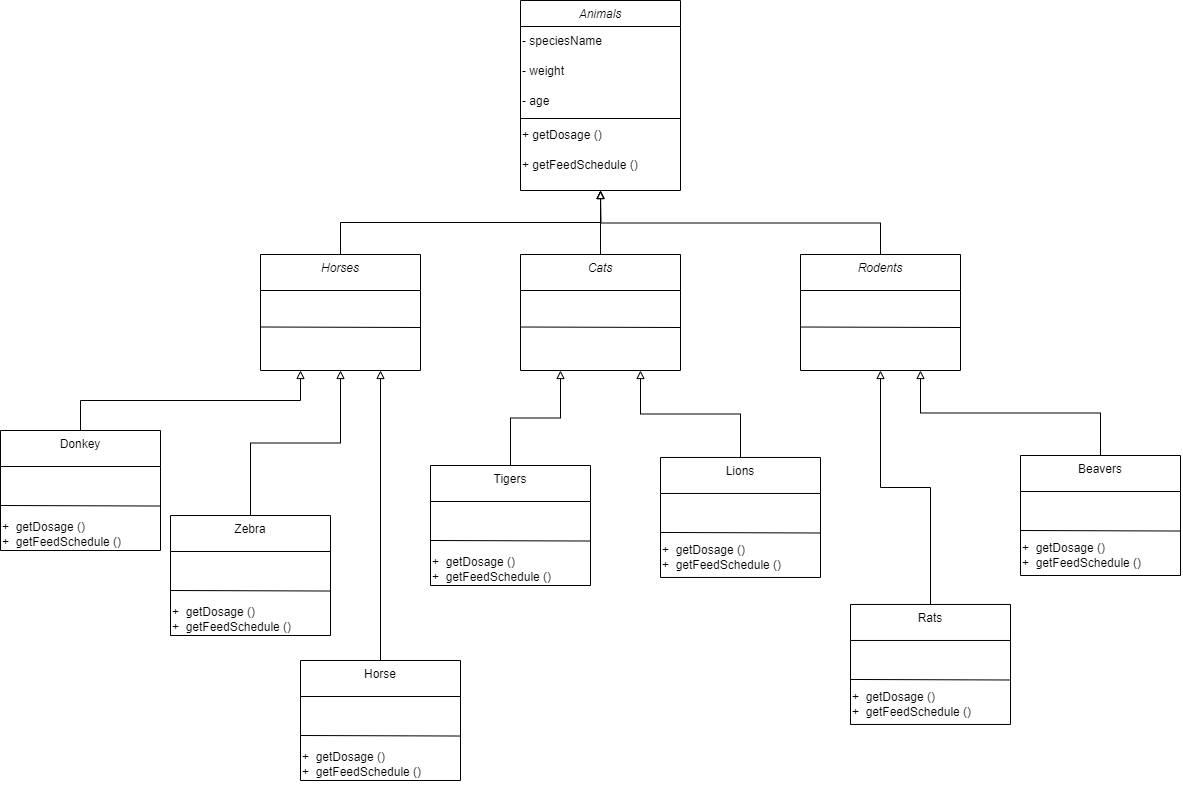

The diagram above was exported from draw.io. Its source (the exported page's mxGraphModel, read from the mxfile embedded in the PNG):
<mxGraphModel dx="2406" dy="814" grid="1" gridSize="10" guides="1" tooltips="1" connect="1" arrows="1" fold="1" page="1" pageScale="1" pageWidth="827" pageHeight="1169" math="0" shadow="0">
  <root>
    <mxCell id="WIyWlLk6GJQsqaUBKTNV-0" />
    <mxCell id="WIyWlLk6GJQsqaUBKTNV-1" parent="WIyWlLk6GJQsqaUBKTNV-0" />
    <mxCell id="zkfFHV4jXpPFQw0GAbJ--0" value="Animals" style="swimlane;fontStyle=2;align=center;verticalAlign=top;childLayout=stackLayout;horizontal=1;startSize=26;horizontalStack=0;resizeParent=1;resizeLast=0;collapsible=1;marginBottom=0;rounded=0;shadow=0;strokeWidth=1;" parent="WIyWlLk6GJQsqaUBKTNV-1" vertex="1">
      <mxGeometry x="150" y="70" width="160" height="190" as="geometry">
        <mxRectangle x="230" y="140" width="160" height="26" as="alternateBounds" />
      </mxGeometry>
    </mxCell>
    <mxCell id="f1VGSh_9gaukBOMlZ2Up-1" value="- speciesName" style="text;html=1;align=left;verticalAlign=middle;resizable=0;points=[];autosize=1;strokeColor=none;fillColor=none;" vertex="1" parent="zkfFHV4jXpPFQw0GAbJ--0">
      <mxGeometry y="26" width="160" height="30" as="geometry" />
    </mxCell>
    <mxCell id="f1VGSh_9gaukBOMlZ2Up-2" value="- weight" style="text;html=1;align=left;verticalAlign=middle;resizable=0;points=[];autosize=1;strokeColor=none;fillColor=none;" vertex="1" parent="zkfFHV4jXpPFQw0GAbJ--0">
      <mxGeometry y="56" width="160" height="30" as="geometry" />
    </mxCell>
    <mxCell id="f1VGSh_9gaukBOMlZ2Up-0" value="- age" style="text;html=1;align=left;verticalAlign=middle;resizable=0;points=[];autosize=1;strokeColor=none;fillColor=none;" vertex="1" parent="zkfFHV4jXpPFQw0GAbJ--0">
      <mxGeometry y="86" width="160" height="30" as="geometry" />
    </mxCell>
    <mxCell id="zkfFHV4jXpPFQw0GAbJ--4" value="" style="line;html=1;strokeWidth=1;align=left;verticalAlign=middle;spacingTop=-1;spacingLeft=3;spacingRight=3;rotatable=0;labelPosition=right;points=[];portConstraint=eastwest;" parent="zkfFHV4jXpPFQw0GAbJ--0" vertex="1">
      <mxGeometry y="116" width="160" height="4" as="geometry" />
    </mxCell>
    <mxCell id="f1VGSh_9gaukBOMlZ2Up-3" value="+&amp;nbsp;getDosage ()" style="text;html=1;align=left;verticalAlign=middle;resizable=0;points=[];autosize=1;strokeColor=none;fillColor=none;" vertex="1" parent="zkfFHV4jXpPFQw0GAbJ--0">
      <mxGeometry y="120" width="160" height="30" as="geometry" />
    </mxCell>
    <mxCell id="f1VGSh_9gaukBOMlZ2Up-4" value="+&amp;nbsp;getFeedSchedule ()" style="text;html=1;align=left;verticalAlign=middle;resizable=0;points=[];autosize=1;strokeColor=none;fillColor=none;" vertex="1" parent="zkfFHV4jXpPFQw0GAbJ--0">
      <mxGeometry y="150" width="160" height="30" as="geometry" />
    </mxCell>
    <mxCell id="f1VGSh_9gaukBOMlZ2Up-33" style="edgeStyle=orthogonalEdgeStyle;rounded=0;orthogonalLoop=1;jettySize=auto;html=1;exitX=0.5;exitY=0;exitDx=0;exitDy=0;entryX=0.5;entryY=1;entryDx=0;entryDy=0;startArrow=none;startFill=0;endArrow=block;endFill=0;" edge="1" parent="WIyWlLk6GJQsqaUBKTNV-1" source="f1VGSh_9gaukBOMlZ2Up-8" target="zkfFHV4jXpPFQw0GAbJ--0">
      <mxGeometry relative="1" as="geometry" />
    </mxCell>
    <mxCell id="f1VGSh_9gaukBOMlZ2Up-46" value="" style="group" vertex="1" connectable="0" parent="WIyWlLk6GJQsqaUBKTNV-1">
      <mxGeometry x="-110" y="324" width="160" height="121" as="geometry" />
    </mxCell>
    <mxCell id="f1VGSh_9gaukBOMlZ2Up-8" value="&lt;font style=&quot;font-weight: normal;&quot; data-font-src=&quot;https://fonts.googleapis.com/css?family=italic&quot;&gt;&lt;i&gt;Horses&lt;/i&gt;&lt;/font&gt;" style="swimlane;fontStyle=1;align=center;verticalAlign=top;childLayout=stackLayout;horizontal=1;startSize=36;horizontalStack=0;resizeParent=1;resizeParentMax=0;resizeLast=0;collapsible=1;marginBottom=0;whiteSpace=wrap;html=1;" vertex="1" parent="f1VGSh_9gaukBOMlZ2Up-46">
      <mxGeometry width="160" height="116" as="geometry" />
    </mxCell>
    <mxCell id="f1VGSh_9gaukBOMlZ2Up-42" value="" style="endArrow=none;html=1;rounded=0;" edge="1" parent="f1VGSh_9gaukBOMlZ2Up-8">
      <mxGeometry width="50" height="50" relative="1" as="geometry">
        <mxPoint y="72.5" as="sourcePoint" />
        <mxPoint x="160" y="73" as="targetPoint" />
        <Array as="points" />
      </mxGeometry>
    </mxCell>
    <mxCell id="f1VGSh_9gaukBOMlZ2Up-47" value="" style="group" vertex="1" connectable="0" parent="WIyWlLk6GJQsqaUBKTNV-1">
      <mxGeometry x="150" y="324" width="160" height="121" as="geometry" />
    </mxCell>
    <mxCell id="f1VGSh_9gaukBOMlZ2Up-48" value="&lt;font style=&quot;font-weight: normal;&quot; data-font-src=&quot;https://fonts.googleapis.com/css?family=italic&quot;&gt;&lt;i&gt;Cats&lt;/i&gt;&lt;/font&gt;" style="swimlane;fontStyle=1;align=center;verticalAlign=top;childLayout=stackLayout;horizontal=1;startSize=36;horizontalStack=0;resizeParent=1;resizeParentMax=0;resizeLast=0;collapsible=1;marginBottom=0;whiteSpace=wrap;html=1;" vertex="1" parent="f1VGSh_9gaukBOMlZ2Up-47">
      <mxGeometry width="160" height="116" as="geometry" />
    </mxCell>
    <mxCell id="f1VGSh_9gaukBOMlZ2Up-49" value="" style="endArrow=none;html=1;rounded=0;" edge="1" parent="f1VGSh_9gaukBOMlZ2Up-48">
      <mxGeometry width="50" height="50" relative="1" as="geometry">
        <mxPoint y="72.5" as="sourcePoint" />
        <mxPoint x="160" y="73" as="targetPoint" />
        <Array as="points" />
      </mxGeometry>
    </mxCell>
    <mxCell id="f1VGSh_9gaukBOMlZ2Up-51" value="" style="group" vertex="1" connectable="0" parent="WIyWlLk6GJQsqaUBKTNV-1">
      <mxGeometry x="430" y="324" width="160" height="121" as="geometry" />
    </mxCell>
    <mxCell id="f1VGSh_9gaukBOMlZ2Up-55" style="edgeStyle=orthogonalEdgeStyle;rounded=0;orthogonalLoop=1;jettySize=auto;html=1;exitX=0.5;exitY=0;exitDx=0;exitDy=0;endArrow=block;endFill=0;" edge="1" parent="f1VGSh_9gaukBOMlZ2Up-51" source="f1VGSh_9gaukBOMlZ2Up-52">
      <mxGeometry relative="1" as="geometry">
        <mxPoint x="-200" y="-64" as="targetPoint" />
      </mxGeometry>
    </mxCell>
    <mxCell id="f1VGSh_9gaukBOMlZ2Up-52" value="&lt;font style=&quot;font-weight: normal;&quot; data-font-src=&quot;https://fonts.googleapis.com/css?family=italic&quot;&gt;&lt;i&gt;Rodents&lt;/i&gt;&lt;/font&gt;" style="swimlane;fontStyle=1;align=center;verticalAlign=top;childLayout=stackLayout;horizontal=1;startSize=36;horizontalStack=0;resizeParent=1;resizeParentMax=0;resizeLast=0;collapsible=1;marginBottom=0;whiteSpace=wrap;html=1;" vertex="1" parent="f1VGSh_9gaukBOMlZ2Up-51">
      <mxGeometry width="160" height="116" as="geometry" />
    </mxCell>
    <mxCell id="f1VGSh_9gaukBOMlZ2Up-53" value="" style="endArrow=none;html=1;rounded=0;" edge="1" parent="f1VGSh_9gaukBOMlZ2Up-52">
      <mxGeometry width="50" height="50" relative="1" as="geometry">
        <mxPoint y="72.5" as="sourcePoint" />
        <mxPoint x="160" y="73" as="targetPoint" />
        <Array as="points" />
      </mxGeometry>
    </mxCell>
    <mxCell id="f1VGSh_9gaukBOMlZ2Up-56" style="edgeStyle=orthogonalEdgeStyle;rounded=0;orthogonalLoop=1;jettySize=auto;html=1;exitX=0.5;exitY=0;exitDx=0;exitDy=0;entryX=0.5;entryY=1;entryDx=0;entryDy=0;endArrow=block;endFill=0;" edge="1" parent="WIyWlLk6GJQsqaUBKTNV-1" source="f1VGSh_9gaukBOMlZ2Up-48" target="zkfFHV4jXpPFQw0GAbJ--0">
      <mxGeometry relative="1" as="geometry" />
    </mxCell>
    <mxCell id="f1VGSh_9gaukBOMlZ2Up-57" value="" style="group" vertex="1" connectable="0" parent="WIyWlLk6GJQsqaUBKTNV-1">
      <mxGeometry x="-70" y="730" width="160" height="123.96551724137932" as="geometry" />
    </mxCell>
    <mxCell id="f1VGSh_9gaukBOMlZ2Up-58" value="&lt;font style=&quot;font-weight: normal;&quot; data-font-src=&quot;https://fonts.googleapis.com/css?family=italic&quot;&gt;Horse&lt;/font&gt;" style="swimlane;fontStyle=1;align=center;verticalAlign=top;childLayout=stackLayout;horizontal=1;startSize=36;horizontalStack=0;resizeParent=1;resizeParentMax=0;resizeLast=0;collapsible=1;marginBottom=0;whiteSpace=wrap;html=1;" vertex="1" parent="f1VGSh_9gaukBOMlZ2Up-57">
      <mxGeometry width="160" height="120.00000000000001" as="geometry" />
    </mxCell>
    <mxCell id="f1VGSh_9gaukBOMlZ2Up-59" value="" style="endArrow=none;html=1;rounded=0;" edge="1" parent="f1VGSh_9gaukBOMlZ2Up-58">
      <mxGeometry width="50" height="50" relative="1" as="geometry">
        <mxPoint y="75" as="sourcePoint" />
        <mxPoint x="160" y="75.51724137931035" as="targetPoint" />
        <Array as="points" />
      </mxGeometry>
    </mxCell>
    <mxCell id="f1VGSh_9gaukBOMlZ2Up-60" value="+&amp;nbsp;&amp;nbsp;getDosage ()&lt;br&gt;+&amp;nbsp;&amp;nbsp;getFeedSchedule ()&lt;br&gt;" style="text;html=1;align=left;verticalAlign=middle;resizable=0;points=[];autosize=1;strokeColor=none;fillColor=none;" vertex="1" parent="f1VGSh_9gaukBOMlZ2Up-57">
      <mxGeometry y="83.96551724137932" width="140" height="40" as="geometry" />
    </mxCell>
    <mxCell id="f1VGSh_9gaukBOMlZ2Up-78" value="" style="group" vertex="1" connectable="0" parent="WIyWlLk6GJQsqaUBKTNV-1">
      <mxGeometry x="-370" y="500" width="160" height="123.96551724137932" as="geometry" />
    </mxCell>
    <mxCell id="f1VGSh_9gaukBOMlZ2Up-79" value="" style="group" vertex="1" connectable="0" parent="f1VGSh_9gaukBOMlZ2Up-78">
      <mxGeometry width="160" height="123.96551724137932" as="geometry" />
    </mxCell>
    <mxCell id="f1VGSh_9gaukBOMlZ2Up-80" value="&lt;font style=&quot;font-weight: normal;&quot; data-font-src=&quot;https://fonts.googleapis.com/css?family=italic&quot;&gt;Donkey&lt;/font&gt;" style="swimlane;fontStyle=1;align=center;verticalAlign=top;childLayout=stackLayout;horizontal=1;startSize=36;horizontalStack=0;resizeParent=1;resizeParentMax=0;resizeLast=0;collapsible=1;marginBottom=0;whiteSpace=wrap;html=1;" vertex="1" parent="f1VGSh_9gaukBOMlZ2Up-79">
      <mxGeometry width="160" height="120.00000000000001" as="geometry" />
    </mxCell>
    <mxCell id="f1VGSh_9gaukBOMlZ2Up-81" value="" style="endArrow=none;html=1;rounded=0;" edge="1" parent="f1VGSh_9gaukBOMlZ2Up-80">
      <mxGeometry width="50" height="50" relative="1" as="geometry">
        <mxPoint y="75" as="sourcePoint" />
        <mxPoint x="160" y="75.51724137931035" as="targetPoint" />
        <Array as="points" />
      </mxGeometry>
    </mxCell>
    <mxCell id="f1VGSh_9gaukBOMlZ2Up-82" value="+&amp;nbsp;&amp;nbsp;getDosage ()&lt;br&gt;+&amp;nbsp;&amp;nbsp;getFeedSchedule ()&lt;br&gt;" style="text;html=1;align=left;verticalAlign=middle;resizable=0;points=[];autosize=1;strokeColor=none;fillColor=none;" vertex="1" parent="f1VGSh_9gaukBOMlZ2Up-79">
      <mxGeometry y="83.96551724137932" width="140" height="40" as="geometry" />
    </mxCell>
    <mxCell id="f1VGSh_9gaukBOMlZ2Up-86" value="" style="group" vertex="1" connectable="0" parent="WIyWlLk6GJQsqaUBKTNV-1">
      <mxGeometry x="290" y="523" width="160" height="123.97000000000001" as="geometry" />
    </mxCell>
    <mxCell id="f1VGSh_9gaukBOMlZ2Up-87" value="" style="group" vertex="1" connectable="0" parent="f1VGSh_9gaukBOMlZ2Up-86">
      <mxGeometry width="160" height="123.97000000000001" as="geometry" />
    </mxCell>
    <mxCell id="f1VGSh_9gaukBOMlZ2Up-102" value="" style="group" vertex="1" connectable="0" parent="f1VGSh_9gaukBOMlZ2Up-87">
      <mxGeometry y="3.97" width="160" height="120.00000000000001" as="geometry" />
    </mxCell>
    <mxCell id="f1VGSh_9gaukBOMlZ2Up-88" value="&lt;font style=&quot;font-weight: normal;&quot; data-font-src=&quot;https://fonts.googleapis.com/css?family=italic&quot;&gt;Lions&lt;/font&gt;" style="swimlane;fontStyle=1;align=center;verticalAlign=top;childLayout=stackLayout;horizontal=1;startSize=36;horizontalStack=0;resizeParent=1;resizeParentMax=0;resizeLast=0;collapsible=1;marginBottom=0;whiteSpace=wrap;html=1;" vertex="1" parent="f1VGSh_9gaukBOMlZ2Up-102">
      <mxGeometry width="160" height="120.00000000000001" as="geometry" />
    </mxCell>
    <mxCell id="f1VGSh_9gaukBOMlZ2Up-89" value="" style="endArrow=none;html=1;rounded=0;" edge="1" parent="f1VGSh_9gaukBOMlZ2Up-88">
      <mxGeometry width="50" height="50" relative="1" as="geometry">
        <mxPoint y="75" as="sourcePoint" />
        <mxPoint x="160" y="75.51724137931035" as="targetPoint" />
        <Array as="points" />
      </mxGeometry>
    </mxCell>
    <mxCell id="f1VGSh_9gaukBOMlZ2Up-90" value="+&amp;nbsp;&amp;nbsp;getDosage ()&lt;br&gt;+&amp;nbsp;&amp;nbsp;getFeedSchedule ()&lt;br&gt;" style="text;html=1;align=left;verticalAlign=middle;resizable=0;points=[];autosize=1;strokeColor=none;fillColor=none;" vertex="1" parent="f1VGSh_9gaukBOMlZ2Up-102">
      <mxGeometry y="79.99551724137932" width="140" height="40" as="geometry" />
    </mxCell>
    <mxCell id="f1VGSh_9gaukBOMlZ2Up-103" value="" style="group" vertex="1" connectable="0" parent="WIyWlLk6GJQsqaUBKTNV-1">
      <mxGeometry x="170" y="690" width="160" height="123.97000000000001" as="geometry" />
    </mxCell>
    <mxCell id="f1VGSh_9gaukBOMlZ2Up-104" value="" style="group" vertex="1" connectable="0" parent="f1VGSh_9gaukBOMlZ2Up-103">
      <mxGeometry width="160" height="123.97000000000001" as="geometry" />
    </mxCell>
    <mxCell id="f1VGSh_9gaukBOMlZ2Up-105" value="" style="group" vertex="1" connectable="0" parent="f1VGSh_9gaukBOMlZ2Up-104">
      <mxGeometry y="3.97" width="160" height="120.00000000000001" as="geometry" />
    </mxCell>
    <mxCell id="f1VGSh_9gaukBOMlZ2Up-109" value="" style="group" vertex="1" connectable="0" parent="f1VGSh_9gaukBOMlZ2Up-105">
      <mxGeometry x="480" y="-168.97" width="160" height="120.00000000000001" as="geometry" />
    </mxCell>
    <mxCell id="f1VGSh_9gaukBOMlZ2Up-106" value="&lt;span style=&quot;font-weight: normal;&quot;&gt;Beavers&lt;/span&gt;" style="swimlane;fontStyle=1;align=center;verticalAlign=top;childLayout=stackLayout;horizontal=1;startSize=36;horizontalStack=0;resizeParent=1;resizeParentMax=0;resizeLast=0;collapsible=1;marginBottom=0;whiteSpace=wrap;html=1;" vertex="1" parent="f1VGSh_9gaukBOMlZ2Up-109">
      <mxGeometry width="160" height="120.00000000000001" as="geometry" />
    </mxCell>
    <mxCell id="f1VGSh_9gaukBOMlZ2Up-107" value="" style="endArrow=none;html=1;rounded=0;" edge="1" parent="f1VGSh_9gaukBOMlZ2Up-106">
      <mxGeometry width="50" height="50" relative="1" as="geometry">
        <mxPoint y="75" as="sourcePoint" />
        <mxPoint x="160" y="75.51724137931035" as="targetPoint" />
        <Array as="points" />
      </mxGeometry>
    </mxCell>
    <mxCell id="f1VGSh_9gaukBOMlZ2Up-108" value="+&amp;nbsp;&amp;nbsp;getDosage ()&lt;br&gt;+&amp;nbsp;&amp;nbsp;getFeedSchedule ()&lt;br&gt;" style="text;html=1;align=left;verticalAlign=middle;resizable=0;points=[];autosize=1;strokeColor=none;fillColor=none;" vertex="1" parent="f1VGSh_9gaukBOMlZ2Up-109">
      <mxGeometry y="79.99551724137932" width="140" height="40" as="geometry" />
    </mxCell>
    <mxCell id="f1VGSh_9gaukBOMlZ2Up-112" value="" style="group" vertex="1" connectable="0" parent="WIyWlLk6GJQsqaUBKTNV-1">
      <mxGeometry x="480" y="670" width="160" height="123.97000000000001" as="geometry" />
    </mxCell>
    <mxCell id="f1VGSh_9gaukBOMlZ2Up-113" value="" style="group" vertex="1" connectable="0" parent="f1VGSh_9gaukBOMlZ2Up-112">
      <mxGeometry width="160" height="123.97000000000001" as="geometry" />
    </mxCell>
    <mxCell id="f1VGSh_9gaukBOMlZ2Up-114" value="" style="group" vertex="1" connectable="0" parent="f1VGSh_9gaukBOMlZ2Up-113">
      <mxGeometry y="3.97" width="160" height="120.00000000000001" as="geometry" />
    </mxCell>
    <mxCell id="f1VGSh_9gaukBOMlZ2Up-115" value="&lt;font style=&quot;font-weight: normal;&quot; data-font-src=&quot;https://fonts.googleapis.com/css?family=italic&quot;&gt;Rats&lt;/font&gt;" style="swimlane;fontStyle=1;align=center;verticalAlign=top;childLayout=stackLayout;horizontal=1;startSize=36;horizontalStack=0;resizeParent=1;resizeParentMax=0;resizeLast=0;collapsible=1;marginBottom=0;whiteSpace=wrap;html=1;" vertex="1" parent="f1VGSh_9gaukBOMlZ2Up-114">
      <mxGeometry width="160" height="120.00000000000001" as="geometry" />
    </mxCell>
    <mxCell id="f1VGSh_9gaukBOMlZ2Up-116" value="" style="endArrow=none;html=1;rounded=0;" edge="1" parent="f1VGSh_9gaukBOMlZ2Up-115">
      <mxGeometry width="50" height="50" relative="1" as="geometry">
        <mxPoint y="75" as="sourcePoint" />
        <mxPoint x="160" y="75.51724137931035" as="targetPoint" />
        <Array as="points" />
      </mxGeometry>
    </mxCell>
    <mxCell id="f1VGSh_9gaukBOMlZ2Up-117" value="+&amp;nbsp;&amp;nbsp;getDosage ()&lt;br&gt;+&amp;nbsp;&amp;nbsp;getFeedSchedule ()&lt;br&gt;" style="text;html=1;align=left;verticalAlign=middle;resizable=0;points=[];autosize=1;strokeColor=none;fillColor=none;" vertex="1" parent="f1VGSh_9gaukBOMlZ2Up-114">
      <mxGeometry y="79.99551724137932" width="140" height="40" as="geometry" />
    </mxCell>
    <mxCell id="f1VGSh_9gaukBOMlZ2Up-119" style="edgeStyle=orthogonalEdgeStyle;rounded=0;orthogonalLoop=1;jettySize=auto;html=1;exitX=0.5;exitY=0;exitDx=0;exitDy=0;entryX=0.5;entryY=1;entryDx=0;entryDy=0;endArrow=block;endFill=0;" edge="1" parent="WIyWlLk6GJQsqaUBKTNV-1" source="f1VGSh_9gaukBOMlZ2Up-115" target="f1VGSh_9gaukBOMlZ2Up-52">
      <mxGeometry relative="1" as="geometry" />
    </mxCell>
    <mxCell id="f1VGSh_9gaukBOMlZ2Up-120" style="edgeStyle=orthogonalEdgeStyle;rounded=0;orthogonalLoop=1;jettySize=auto;html=1;exitX=0.5;exitY=0;exitDx=0;exitDy=0;entryX=0.75;entryY=1;entryDx=0;entryDy=0;endArrow=block;endFill=0;" edge="1" parent="WIyWlLk6GJQsqaUBKTNV-1" source="f1VGSh_9gaukBOMlZ2Up-106" target="f1VGSh_9gaukBOMlZ2Up-52">
      <mxGeometry relative="1" as="geometry" />
    </mxCell>
    <mxCell id="f1VGSh_9gaukBOMlZ2Up-124" style="edgeStyle=orthogonalEdgeStyle;rounded=0;orthogonalLoop=1;jettySize=auto;html=1;exitX=0.5;exitY=0;exitDx=0;exitDy=0;entryX=0.25;entryY=1;entryDx=0;entryDy=0;endArrow=block;endFill=0;" edge="1" parent="WIyWlLk6GJQsqaUBKTNV-1" source="f1VGSh_9gaukBOMlZ2Up-80" target="f1VGSh_9gaukBOMlZ2Up-8">
      <mxGeometry relative="1" as="geometry" />
    </mxCell>
    <mxCell id="f1VGSh_9gaukBOMlZ2Up-132" style="edgeStyle=orthogonalEdgeStyle;rounded=0;orthogonalLoop=1;jettySize=auto;html=1;exitX=0.5;exitY=0;exitDx=0;exitDy=0;entryX=0.75;entryY=1;entryDx=0;entryDy=0;endArrow=block;endFill=0;" edge="1" parent="WIyWlLk6GJQsqaUBKTNV-1" source="f1VGSh_9gaukBOMlZ2Up-58" target="f1VGSh_9gaukBOMlZ2Up-8">
      <mxGeometry relative="1" as="geometry" />
    </mxCell>
    <mxCell id="f1VGSh_9gaukBOMlZ2Up-136" style="edgeStyle=orthogonalEdgeStyle;rounded=0;orthogonalLoop=1;jettySize=auto;html=1;exitX=0.5;exitY=0;exitDx=0;exitDy=0;entryX=0.75;entryY=1;entryDx=0;entryDy=0;endArrow=block;endFill=0;" edge="1" parent="WIyWlLk6GJQsqaUBKTNV-1" source="f1VGSh_9gaukBOMlZ2Up-88" target="f1VGSh_9gaukBOMlZ2Up-48">
      <mxGeometry relative="1" as="geometry" />
    </mxCell>
    <mxCell id="f1VGSh_9gaukBOMlZ2Up-101" value="" style="group" vertex="1" connectable="0" parent="WIyWlLk6GJQsqaUBKTNV-1">
      <mxGeometry x="60" y="535" width="160" height="123.96551724137932" as="geometry" />
    </mxCell>
    <mxCell id="f1VGSh_9gaukBOMlZ2Up-97" value="&lt;font style=&quot;font-weight: normal;&quot; data-font-src=&quot;https://fonts.googleapis.com/css?family=italic&quot;&gt;Tigers&lt;/font&gt;" style="swimlane;fontStyle=1;align=center;verticalAlign=top;childLayout=stackLayout;horizontal=1;startSize=36;horizontalStack=0;resizeParent=1;resizeParentMax=0;resizeLast=0;collapsible=1;marginBottom=0;whiteSpace=wrap;html=1;" vertex="1" parent="f1VGSh_9gaukBOMlZ2Up-101">
      <mxGeometry width="160" height="120.00000000000001" as="geometry" />
    </mxCell>
    <mxCell id="f1VGSh_9gaukBOMlZ2Up-98" value="" style="endArrow=none;html=1;rounded=0;" edge="1" parent="f1VGSh_9gaukBOMlZ2Up-97">
      <mxGeometry width="50" height="50" relative="1" as="geometry">
        <mxPoint y="75" as="sourcePoint" />
        <mxPoint x="160" y="75.51724137931035" as="targetPoint" />
        <Array as="points" />
      </mxGeometry>
    </mxCell>
    <mxCell id="f1VGSh_9gaukBOMlZ2Up-99" value="+&amp;nbsp;&amp;nbsp;getDosage ()&lt;br&gt;+&amp;nbsp;&amp;nbsp;getFeedSchedule ()&lt;br&gt;" style="text;html=1;align=left;verticalAlign=middle;resizable=0;points=[];autosize=1;strokeColor=none;fillColor=none;" vertex="1" parent="f1VGSh_9gaukBOMlZ2Up-101">
      <mxGeometry y="83.96551724137932" width="140" height="40" as="geometry" />
    </mxCell>
    <mxCell id="f1VGSh_9gaukBOMlZ2Up-63" value="" style="group" vertex="1" connectable="0" parent="WIyWlLk6GJQsqaUBKTNV-1">
      <mxGeometry x="-200" y="585" width="160" height="123.96551724137932" as="geometry" />
    </mxCell>
    <mxCell id="f1VGSh_9gaukBOMlZ2Up-71" value="" style="group" vertex="1" connectable="0" parent="f1VGSh_9gaukBOMlZ2Up-63">
      <mxGeometry width="160" height="123.96551724137932" as="geometry" />
    </mxCell>
    <mxCell id="f1VGSh_9gaukBOMlZ2Up-64" value="&lt;font style=&quot;font-weight: normal;&quot; data-font-src=&quot;https://fonts.googleapis.com/css?family=italic&quot;&gt;Zebra&lt;/font&gt;" style="swimlane;fontStyle=1;align=center;verticalAlign=top;childLayout=stackLayout;horizontal=1;startSize=36;horizontalStack=0;resizeParent=1;resizeParentMax=0;resizeLast=0;collapsible=1;marginBottom=0;whiteSpace=wrap;html=1;" vertex="1" parent="f1VGSh_9gaukBOMlZ2Up-71">
      <mxGeometry width="160" height="120.00000000000001" as="geometry" />
    </mxCell>
    <mxCell id="f1VGSh_9gaukBOMlZ2Up-65" value="" style="endArrow=none;html=1;rounded=0;" edge="1" parent="f1VGSh_9gaukBOMlZ2Up-64">
      <mxGeometry width="50" height="50" relative="1" as="geometry">
        <mxPoint y="75" as="sourcePoint" />
        <mxPoint x="160" y="75.51724137931035" as="targetPoint" />
        <Array as="points" />
      </mxGeometry>
    </mxCell>
    <mxCell id="f1VGSh_9gaukBOMlZ2Up-66" value="+&amp;nbsp;&amp;nbsp;getDosage ()&lt;br&gt;+&amp;nbsp;&amp;nbsp;getFeedSchedule ()&lt;br&gt;" style="text;html=1;align=left;verticalAlign=middle;resizable=0;points=[];autosize=1;strokeColor=none;fillColor=none;" vertex="1" parent="f1VGSh_9gaukBOMlZ2Up-71">
      <mxGeometry y="83.96551724137932" width="140" height="40" as="geometry" />
    </mxCell>
    <mxCell id="f1VGSh_9gaukBOMlZ2Up-141" style="edgeStyle=orthogonalEdgeStyle;rounded=0;orthogonalLoop=1;jettySize=auto;html=1;exitX=0.5;exitY=0;exitDx=0;exitDy=0;entryX=0.5;entryY=1;entryDx=0;entryDy=0;endArrow=block;endFill=0;" edge="1" parent="WIyWlLk6GJQsqaUBKTNV-1" source="f1VGSh_9gaukBOMlZ2Up-64" target="f1VGSh_9gaukBOMlZ2Up-8">
      <mxGeometry relative="1" as="geometry" />
    </mxCell>
    <mxCell id="f1VGSh_9gaukBOMlZ2Up-142" style="edgeStyle=orthogonalEdgeStyle;rounded=0;orthogonalLoop=1;jettySize=auto;html=1;exitX=0.5;exitY=0;exitDx=0;exitDy=0;entryX=0.25;entryY=1;entryDx=0;entryDy=0;endArrow=block;endFill=0;" edge="1" parent="WIyWlLk6GJQsqaUBKTNV-1" source="f1VGSh_9gaukBOMlZ2Up-97" target="f1VGSh_9gaukBOMlZ2Up-48">
      <mxGeometry relative="1" as="geometry" />
    </mxCell>
  </root>
</mxGraphModel>